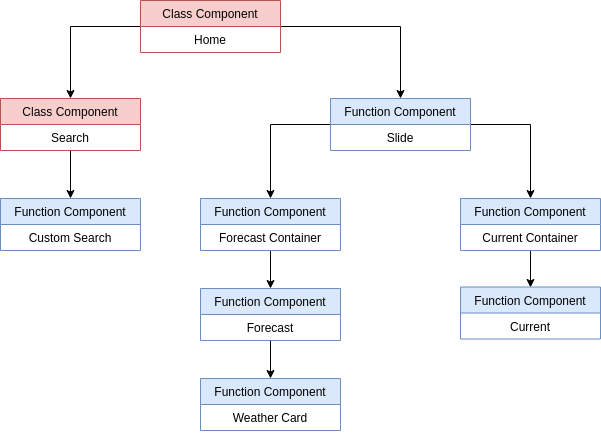

The diagram above was exported from draw.io. Its source (the exported page's mxGraphModel, read from the mxfile embedded in the PNG):
<mxGraphModel dx="783" dy="496" grid="1" gridSize="10" guides="1" tooltips="1" connect="1" arrows="1" fold="1" page="1" pageScale="1" pageWidth="850" pageHeight="1100" math="0" shadow="0">
  <root>
    <mxCell id="0" />
    <mxCell id="1" parent="0" />
    <mxCell id="0R24ozJKDLs7VZZH2E9h-21" style="edgeStyle=orthogonalEdgeStyle;rounded=0;orthogonalLoop=1;jettySize=auto;html=1;exitX=0;exitY=0.5;exitDx=0;exitDy=0;entryX=0.5;entryY=0;entryDx=0;entryDy=0;" edge="1" parent="1" source="0R24ozJKDLs7VZZH2E9h-1" target="0R24ozJKDLs7VZZH2E9h-5">
      <mxGeometry relative="1" as="geometry" />
    </mxCell>
    <mxCell id="0R24ozJKDLs7VZZH2E9h-22" style="edgeStyle=orthogonalEdgeStyle;rounded=0;orthogonalLoop=1;jettySize=auto;html=1;exitX=1;exitY=0.5;exitDx=0;exitDy=0;entryX=0.5;entryY=0;entryDx=0;entryDy=0;" edge="1" parent="1" source="0R24ozJKDLs7VZZH2E9h-1" target="0R24ozJKDLs7VZZH2E9h-7">
      <mxGeometry relative="1" as="geometry" />
    </mxCell>
    <mxCell id="0R24ozJKDLs7VZZH2E9h-1" value="Class Component" style="swimlane;fontStyle=0;childLayout=stackLayout;horizontal=1;startSize=26;fillColor=#f8cecc;horizontalStack=0;resizeParent=1;resizeParentMax=0;resizeLast=0;collapsible=1;marginBottom=0;strokeColor=#b85450;" vertex="1" parent="1">
      <mxGeometry x="230" y="72" width="140" height="52" as="geometry" />
    </mxCell>
    <mxCell id="0R24ozJKDLs7VZZH2E9h-2" value="Home" style="text;strokeColor=none;fillColor=none;align=center;verticalAlign=top;spacingLeft=4;spacingRight=4;overflow=hidden;rotatable=0;points=[[0,0.5],[1,0.5]];portConstraint=eastwest;" vertex="1" parent="0R24ozJKDLs7VZZH2E9h-1">
      <mxGeometry y="26" width="140" height="26" as="geometry" />
    </mxCell>
    <mxCell id="0R24ozJKDLs7VZZH2E9h-23" style="edgeStyle=orthogonalEdgeStyle;rounded=0;orthogonalLoop=1;jettySize=auto;html=1;exitX=0.5;exitY=1;exitDx=0;exitDy=0;entryX=0.5;entryY=0;entryDx=0;entryDy=0;" edge="1" parent="1" source="0R24ozJKDLs7VZZH2E9h-5" target="0R24ozJKDLs7VZZH2E9h-17">
      <mxGeometry relative="1" as="geometry" />
    </mxCell>
    <mxCell id="0R24ozJKDLs7VZZH2E9h-5" value="Class Component" style="swimlane;fontStyle=0;childLayout=stackLayout;horizontal=1;startSize=26;fillColor=#f8cecc;horizontalStack=0;resizeParent=1;resizeParentMax=0;resizeLast=0;collapsible=1;marginBottom=0;strokeColor=#b85450;" vertex="1" parent="1">
      <mxGeometry x="90" y="170" width="140" height="52" as="geometry" />
    </mxCell>
    <mxCell id="0R24ozJKDLs7VZZH2E9h-6" value="Search" style="text;strokeColor=none;fillColor=none;align=center;verticalAlign=top;spacingLeft=4;spacingRight=4;overflow=hidden;rotatable=0;points=[[0,0.5],[1,0.5]];portConstraint=eastwest;" vertex="1" parent="0R24ozJKDLs7VZZH2E9h-5">
      <mxGeometry y="26" width="140" height="26" as="geometry" />
    </mxCell>
    <mxCell id="0R24ozJKDLs7VZZH2E9h-24" style="edgeStyle=orthogonalEdgeStyle;rounded=0;orthogonalLoop=1;jettySize=auto;html=1;exitX=0;exitY=0.5;exitDx=0;exitDy=0;entryX=0.5;entryY=0;entryDx=0;entryDy=0;" edge="1" parent="1" source="0R24ozJKDLs7VZZH2E9h-7" target="0R24ozJKDLs7VZZH2E9h-11">
      <mxGeometry relative="1" as="geometry" />
    </mxCell>
    <mxCell id="0R24ozJKDLs7VZZH2E9h-25" style="edgeStyle=orthogonalEdgeStyle;rounded=0;orthogonalLoop=1;jettySize=auto;html=1;exitX=1;exitY=0.5;exitDx=0;exitDy=0;entryX=0.5;entryY=0;entryDx=0;entryDy=0;" edge="1" parent="1" source="0R24ozJKDLs7VZZH2E9h-7" target="0R24ozJKDLs7VZZH2E9h-9">
      <mxGeometry relative="1" as="geometry" />
    </mxCell>
    <mxCell id="0R24ozJKDLs7VZZH2E9h-7" value="Function Component" style="swimlane;fontStyle=0;childLayout=stackLayout;horizontal=1;startSize=26;fillColor=#dae8fc;horizontalStack=0;resizeParent=1;resizeParentMax=0;resizeLast=0;collapsible=1;marginBottom=0;strokeColor=#6c8ebf;" vertex="1" parent="1">
      <mxGeometry x="420" y="170" width="140" height="52" as="geometry" />
    </mxCell>
    <mxCell id="0R24ozJKDLs7VZZH2E9h-8" value="Slide" style="text;strokeColor=none;fillColor=none;align=center;verticalAlign=top;spacingLeft=4;spacingRight=4;overflow=hidden;rotatable=0;points=[[0,0.5],[1,0.5]];portConstraint=eastwest;" vertex="1" parent="0R24ozJKDLs7VZZH2E9h-7">
      <mxGeometry y="26" width="140" height="26" as="geometry" />
    </mxCell>
    <mxCell id="0R24ozJKDLs7VZZH2E9h-28" style="edgeStyle=orthogonalEdgeStyle;rounded=0;orthogonalLoop=1;jettySize=auto;html=1;exitX=0.5;exitY=1;exitDx=0;exitDy=0;entryX=0.5;entryY=0;entryDx=0;entryDy=0;" edge="1" parent="1" source="0R24ozJKDLs7VZZH2E9h-9" target="0R24ozJKDLs7VZZH2E9h-13">
      <mxGeometry relative="1" as="geometry" />
    </mxCell>
    <mxCell id="0R24ozJKDLs7VZZH2E9h-9" value="Function Component" style="swimlane;fontStyle=0;childLayout=stackLayout;horizontal=1;startSize=26;fillColor=#dae8fc;horizontalStack=0;resizeParent=1;resizeParentMax=0;resizeLast=0;collapsible=1;marginBottom=0;strokeColor=#6c8ebf;" vertex="1" parent="1">
      <mxGeometry x="550" y="270" width="140" height="52" as="geometry" />
    </mxCell>
    <mxCell id="0R24ozJKDLs7VZZH2E9h-10" value="Current Container" style="text;strokeColor=none;fillColor=none;align=center;verticalAlign=top;spacingLeft=4;spacingRight=4;overflow=hidden;rotatable=0;points=[[0,0.5],[1,0.5]];portConstraint=eastwest;" vertex="1" parent="0R24ozJKDLs7VZZH2E9h-9">
      <mxGeometry y="26" width="140" height="26" as="geometry" />
    </mxCell>
    <mxCell id="0R24ozJKDLs7VZZH2E9h-26" style="edgeStyle=orthogonalEdgeStyle;rounded=0;orthogonalLoop=1;jettySize=auto;html=1;exitX=0.5;exitY=1;exitDx=0;exitDy=0;entryX=0.5;entryY=0;entryDx=0;entryDy=0;" edge="1" parent="1" source="0R24ozJKDLs7VZZH2E9h-11" target="0R24ozJKDLs7VZZH2E9h-15">
      <mxGeometry relative="1" as="geometry" />
    </mxCell>
    <mxCell id="0R24ozJKDLs7VZZH2E9h-11" value="Function Component" style="swimlane;fontStyle=0;childLayout=stackLayout;horizontal=1;startSize=26;fillColor=#dae8fc;horizontalStack=0;resizeParent=1;resizeParentMax=0;resizeLast=0;collapsible=1;marginBottom=0;strokeColor=#6c8ebf;" vertex="1" parent="1">
      <mxGeometry x="290" y="270" width="140" height="52" as="geometry" />
    </mxCell>
    <mxCell id="0R24ozJKDLs7VZZH2E9h-12" value="Forecast Container" style="text;strokeColor=none;fillColor=none;align=center;verticalAlign=top;spacingLeft=4;spacingRight=4;overflow=hidden;rotatable=0;points=[[0,0.5],[1,0.5]];portConstraint=eastwest;" vertex="1" parent="0R24ozJKDLs7VZZH2E9h-11">
      <mxGeometry y="26" width="140" height="26" as="geometry" />
    </mxCell>
    <mxCell id="0R24ozJKDLs7VZZH2E9h-13" value="Function Component" style="swimlane;fontStyle=0;childLayout=stackLayout;horizontal=1;startSize=26;fillColor=#dae8fc;horizontalStack=0;resizeParent=1;resizeParentMax=0;resizeLast=0;collapsible=1;marginBottom=0;strokeColor=#6c8ebf;" vertex="1" parent="1">
      <mxGeometry x="550" y="358.5" width="140" height="52" as="geometry" />
    </mxCell>
    <mxCell id="0R24ozJKDLs7VZZH2E9h-14" value="Current" style="text;strokeColor=none;fillColor=none;align=center;verticalAlign=top;spacingLeft=4;spacingRight=4;overflow=hidden;rotatable=0;points=[[0,0.5],[1,0.5]];portConstraint=eastwest;" vertex="1" parent="0R24ozJKDLs7VZZH2E9h-13">
      <mxGeometry y="26" width="140" height="26" as="geometry" />
    </mxCell>
    <mxCell id="0R24ozJKDLs7VZZH2E9h-27" style="edgeStyle=orthogonalEdgeStyle;rounded=0;orthogonalLoop=1;jettySize=auto;html=1;exitX=0.5;exitY=1;exitDx=0;exitDy=0;entryX=0.5;entryY=0;entryDx=0;entryDy=0;" edge="1" parent="1" source="0R24ozJKDLs7VZZH2E9h-15" target="0R24ozJKDLs7VZZH2E9h-19">
      <mxGeometry relative="1" as="geometry" />
    </mxCell>
    <mxCell id="0R24ozJKDLs7VZZH2E9h-15" value="Function Component" style="swimlane;fontStyle=0;childLayout=stackLayout;horizontal=1;startSize=26;fillColor=#dae8fc;horizontalStack=0;resizeParent=1;resizeParentMax=0;resizeLast=0;collapsible=1;marginBottom=0;strokeColor=#6c8ebf;" vertex="1" parent="1">
      <mxGeometry x="290" y="360" width="140" height="52" as="geometry" />
    </mxCell>
    <mxCell id="0R24ozJKDLs7VZZH2E9h-16" value="Forecast" style="text;strokeColor=none;fillColor=none;align=center;verticalAlign=top;spacingLeft=4;spacingRight=4;overflow=hidden;rotatable=0;points=[[0,0.5],[1,0.5]];portConstraint=eastwest;" vertex="1" parent="0R24ozJKDLs7VZZH2E9h-15">
      <mxGeometry y="26" width="140" height="26" as="geometry" />
    </mxCell>
    <mxCell id="0R24ozJKDLs7VZZH2E9h-17" value="Function Component" style="swimlane;fontStyle=0;childLayout=stackLayout;horizontal=1;startSize=26;fillColor=#dae8fc;horizontalStack=0;resizeParent=1;resizeParentMax=0;resizeLast=0;collapsible=1;marginBottom=0;strokeColor=#6c8ebf;" vertex="1" parent="1">
      <mxGeometry x="90" y="270" width="140" height="52" as="geometry" />
    </mxCell>
    <mxCell id="0R24ozJKDLs7VZZH2E9h-18" value="Custom Search" style="text;strokeColor=none;fillColor=none;align=center;verticalAlign=top;spacingLeft=4;spacingRight=4;overflow=hidden;rotatable=0;points=[[0,0.5],[1,0.5]];portConstraint=eastwest;" vertex="1" parent="0R24ozJKDLs7VZZH2E9h-17">
      <mxGeometry y="26" width="140" height="26" as="geometry" />
    </mxCell>
    <mxCell id="0R24ozJKDLs7VZZH2E9h-19" value="Function Component" style="swimlane;fontStyle=0;childLayout=stackLayout;horizontal=1;startSize=26;fillColor=#dae8fc;horizontalStack=0;resizeParent=1;resizeParentMax=0;resizeLast=0;collapsible=1;marginBottom=0;strokeColor=#6c8ebf;" vertex="1" parent="1">
      <mxGeometry x="290" y="450" width="140" height="52" as="geometry" />
    </mxCell>
    <mxCell id="0R24ozJKDLs7VZZH2E9h-20" value="Weather Card" style="text;strokeColor=none;fillColor=none;align=center;verticalAlign=top;spacingLeft=4;spacingRight=4;overflow=hidden;rotatable=0;points=[[0,0.5],[1,0.5]];portConstraint=eastwest;" vertex="1" parent="0R24ozJKDLs7VZZH2E9h-19">
      <mxGeometry y="26" width="140" height="26" as="geometry" />
    </mxCell>
  </root>
</mxGraphModel>